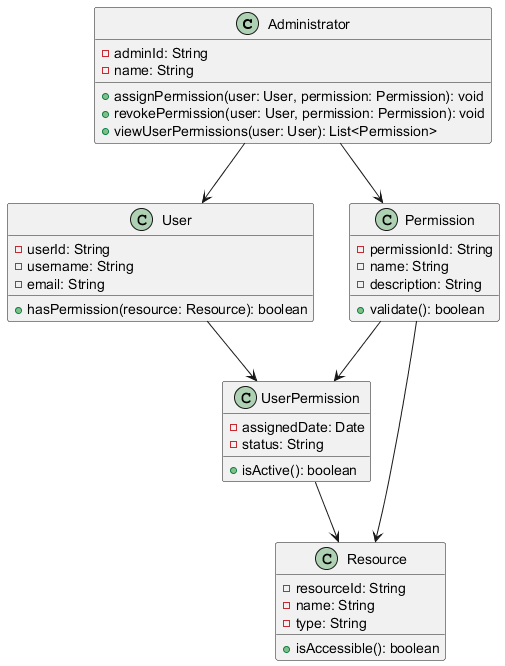

The diagram above was rendered by PlantUML. Its source (embedded in the PNG):
@startuml
class Administrator {
    - adminId: String
    - name: String
    + assignPermission(user: User, permission: Permission): void
    + revokePermission(user: User, permission: Permission): void
    + viewUserPermissions(user: User): List<Permission>
}

class User {
    - userId: String
    - username: String
    - email: String
    + hasPermission(resource: Resource): boolean
}

class Permission {
    - permissionId: String
    - name: String
    - description: String
    + validate(): boolean
}

class Resource {
    - resourceId: String
    - name: String
    - type: String
    + isAccessible(): boolean
}

class UserPermission {
    - assignedDate: Date
    - status: String
    + isActive(): boolean
}

Administrator --> User
Administrator --> Permission
User --> UserPermission
Permission --> UserPermission
UserPermission --> Resource
Permission --> Resource
@enduml